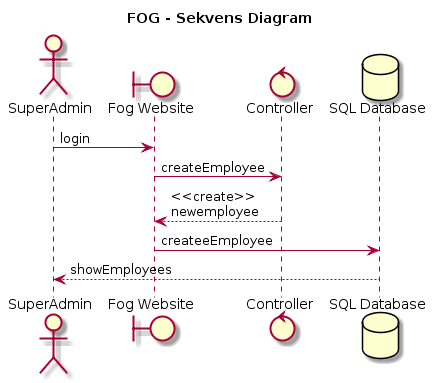

The diagram above was rendered by PlantUML. Its source (embedded in the PNG):
@startuml
title FOG - Sekvens Diagram

actor SuperAdmin
boundary "Fog Website" as GUI
control "Controller" as ctrl

database "SQL Database" as SQL

SuperAdmin -> GUI : login
GUI -> ctrl : createEmployee
ctrl --> GUI : <<create>>\nnewemployee
GUI -> SQL : createeEmployee
SuperAdmin <-- SQL : showEmployees
@enduml